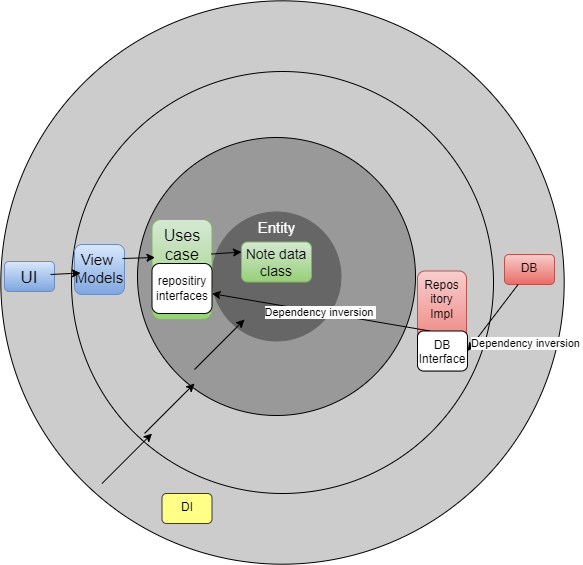

The diagram above was exported from draw.io. Its source (the exported page's mxGraphModel, read from the mxfile embedded in the PNG):
<mxGraphModel dx="796" dy="606" grid="1" gridSize="10" guides="1" tooltips="1" connect="1" arrows="1" fold="1" page="1" pageScale="1" pageWidth="850" pageHeight="1100" math="0" shadow="0">
  <root>
    <mxCell id="0" />
    <mxCell id="1" parent="0" />
    <mxCell id="CD2zxcKp3pXKDSVOohTL-10" value="" style="ellipse;whiteSpace=wrap;html=1;aspect=fixed;fillColor=#CCCCCC;" vertex="1" parent="1">
      <mxGeometry x="126.32" y="47.32" width="563.37" height="563.37" as="geometry" />
    </mxCell>
    <mxCell id="CD2zxcKp3pXKDSVOohTL-7" value="" style="ellipse;whiteSpace=wrap;html=1;aspect=fixed;fillColor=#CCCCCC;" vertex="1" parent="1">
      <mxGeometry x="197" y="118" width="422" height="422" as="geometry" />
    </mxCell>
    <mxCell id="CD2zxcKp3pXKDSVOohTL-2" value="&lt;span style=&quot;font-size: 15px;&quot;&gt;Entity&lt;br&gt;&lt;font color=&quot;#ffffff&quot;&gt;Note&lt;/font&gt;&lt;br&gt;&lt;/span&gt;" style="ellipse;whiteSpace=wrap;html=1;aspect=fixed;fillColor=#999999;" vertex="1" parent="1">
      <mxGeometry x="263" y="184" width="278" height="278" as="geometry" />
    </mxCell>
    <mxCell id="5Ls2A46Wp2cQv1Ua5Jf7-5" style="edgeStyle=orthogonalEdgeStyle;rounded=0;orthogonalLoop=1;jettySize=auto;html=1;entryX=0.5;entryY=0;entryDx=0;entryDy=0;" parent="1" source="qOgpcYmjfc8mY-rOOS97-2" edge="1">
      <mxGeometry relative="1" as="geometry">
        <mxPoint x="235" y="450" as="targetPoint" />
      </mxGeometry>
    </mxCell>
    <mxCell id="5Ls2A46Wp2cQv1Ua5Jf7-1" style="edgeStyle=orthogonalEdgeStyle;rounded=0;orthogonalLoop=1;jettySize=auto;html=1;entryX=0.5;entryY=0;entryDx=0;entryDy=0;" parent="1" source="qOgpcYmjfc8mY-rOOS97-3" edge="1">
      <mxGeometry relative="1" as="geometry">
        <mxPoint x="340" y="180" as="targetPoint" />
      </mxGeometry>
    </mxCell>
    <mxCell id="5Ls2A46Wp2cQv1Ua5Jf7-2" style="edgeStyle=orthogonalEdgeStyle;rounded=0;orthogonalLoop=1;jettySize=auto;html=1;exitX=0.5;exitY=1;exitDx=0;exitDy=0;" parent="1" source="qOgpcYmjfc8mY-rOOS97-4" edge="1">
      <mxGeometry relative="1" as="geometry">
        <mxPoint x="390" y="270" as="sourcePoint" />
        <Array as="points">
          <mxPoint x="340" y="275" />
          <mxPoint x="235" y="275" />
        </Array>
        <mxPoint x="235" y="310" as="targetPoint" />
      </mxGeometry>
    </mxCell>
    <mxCell id="5Ls2A46Wp2cQv1Ua5Jf7-3" style="edgeStyle=orthogonalEdgeStyle;rounded=0;orthogonalLoop=1;jettySize=auto;html=1;" parent="1" source="qOgpcYmjfc8mY-rOOS97-4" edge="1">
      <mxGeometry relative="1" as="geometry">
        <mxPoint x="465" y="310" as="targetPoint" />
      </mxGeometry>
    </mxCell>
    <mxCell id="5Ls2A46Wp2cQv1Ua5Jf7-4" style="edgeStyle=orthogonalEdgeStyle;rounded=0;orthogonalLoop=1;jettySize=auto;html=1;entryX=0.5;entryY=0;entryDx=0;entryDy=0;" parent="1" source="7YLFlteT1aGK7Q0Mw0vr-4" edge="1">
      <mxGeometry relative="1" as="geometry">
        <mxPoint x="465" y="450" as="targetPoint" />
      </mxGeometry>
    </mxCell>
    <mxCell id="CD2zxcKp3pXKDSVOohTL-1" value="&lt;span style=&quot;font-size: 15px;&quot;&gt;Entity&lt;br&gt;&lt;/span&gt;" style="ellipse;whiteSpace=wrap;html=1;aspect=fixed;fillColor=#666666;strokeColor=#666666;fontColor=#ffffff;verticalAlign=top;" vertex="1" parent="1">
      <mxGeometry x="337.5" y="258.5" width="129" height="129" as="geometry" />
    </mxCell>
    <mxCell id="CD2zxcKp3pXKDSVOohTL-3" value="Note data class" style="rounded=1;whiteSpace=wrap;html=1;fillColor=#d5e8d4;gradientColor=#97d077;strokeColor=#82b366;fontColor=#000000;fontSize=14;" vertex="1" parent="1">
      <mxGeometry x="367" y="288.5" width="70" height="40" as="geometry" />
    </mxCell>
    <mxCell id="CD2zxcKp3pXKDSVOohTL-4" value="Uses case" style="rounded=1;whiteSpace=wrap;html=1;verticalAlign=top;fillColor=#d5e8d4;strokeColor=#82b366;gradientColor=#97d077;fontSize=16;" vertex="1" parent="1">
      <mxGeometry x="277.5" y="266" width="60" height="100" as="geometry" />
    </mxCell>
    <mxCell id="CD2zxcKp3pXKDSVOohTL-6" value="repositiry interfaces" style="rounded=1;whiteSpace=wrap;html=1;" vertex="1" parent="1">
      <mxGeometry x="277.5" y="310" width="60" height="50" as="geometry" />
    </mxCell>
    <mxCell id="CD2zxcKp3pXKDSVOohTL-8" value="Repos&lt;br&gt;itory&lt;br&gt;Impl" style="rounded=1;whiteSpace=wrap;html=1;verticalAlign=top;fillColor=#f8cecc;gradientColor=#ea6b66;strokeColor=#b85450;" vertex="1" parent="1">
      <mxGeometry x="543" y="317.5" width="49" height="100" as="geometry" />
    </mxCell>
    <mxCell id="CD2zxcKp3pXKDSVOohTL-9" value="View&amp;nbsp;&lt;br style=&quot;font-size: 15px;&quot;&gt;Models" style="rounded=1;whiteSpace=wrap;html=1;verticalAlign=top;fillColor=#dae8fc;gradientColor=#7ea6e0;strokeColor=#6c8ebf;fontSize=15;" vertex="1" parent="1">
      <mxGeometry x="200" y="291" width="50" height="50" as="geometry" />
    </mxCell>
    <mxCell id="CD2zxcKp3pXKDSVOohTL-11" value="UI" style="rounded=1;whiteSpace=wrap;html=1;verticalAlign=top;fillColor=#dae8fc;gradientColor=#7ea6e0;strokeColor=#6c8ebf;fontSize=17;" vertex="1" parent="1">
      <mxGeometry x="130" y="308" width="50" height="30" as="geometry" />
    </mxCell>
    <mxCell id="CD2zxcKp3pXKDSVOohTL-12" value="DI" style="rounded=1;whiteSpace=wrap;html=1;verticalAlign=top;fillColor=#ffff88;strokeColor=#36393d;" vertex="1" parent="1">
      <mxGeometry x="287.5" y="540" width="50" height="30" as="geometry" />
    </mxCell>
    <mxCell id="CD2zxcKp3pXKDSVOohTL-13" value="DB" style="rounded=1;whiteSpace=wrap;html=1;verticalAlign=top;fillColor=#f8cecc;gradientColor=#ea6b66;strokeColor=#b85450;" vertex="1" parent="1">
      <mxGeometry x="630" y="301" width="50" height="30" as="geometry" />
    </mxCell>
    <mxCell id="CD2zxcKp3pXKDSVOohTL-16" value="" style="endArrow=classic;html=1;rounded=0;entryX=0;entryY=0.75;entryDx=0;entryDy=0;" edge="1" parent="1">
      <mxGeometry width="50" height="50" relative="1" as="geometry">
        <mxPoint x="176" y="321" as="sourcePoint" />
        <mxPoint x="206" y="319.5" as="targetPoint" />
      </mxGeometry>
    </mxCell>
    <mxCell id="CD2zxcKp3pXKDSVOohTL-18" value="" style="endArrow=classic;html=1;rounded=0;entryX=0;entryY=0;entryDx=0;entryDy=0;" edge="1" parent="1">
      <mxGeometry width="50" height="50" relative="1" as="geometry">
        <mxPoint x="248" y="305" as="sourcePoint" />
        <mxPoint x="280.5" y="304" as="targetPoint" />
      </mxGeometry>
    </mxCell>
    <mxCell id="CD2zxcKp3pXKDSVOohTL-19" value="Dependency inversion&amp;nbsp;" style="endArrow=classic;html=1;rounded=0;exitX=0.25;exitY=0;exitDx=0;exitDy=0;" edge="1" parent="1" source="CD2zxcKp3pXKDSVOohTL-21" target="CD2zxcKp3pXKDSVOohTL-6">
      <mxGeometry width="50" height="50" relative="1" as="geometry">
        <mxPoint x="400" y="400" as="sourcePoint" />
        <mxPoint x="450" y="350" as="targetPoint" />
      </mxGeometry>
    </mxCell>
    <mxCell id="CD2zxcKp3pXKDSVOohTL-20" value="" style="endArrow=classic;html=1;rounded=0;entryX=0;entryY=0.25;entryDx=0;entryDy=0;exitX=-0.005;exitY=0.326;exitDx=0;exitDy=0;exitPerimeter=0;" edge="1" parent="1" source="CD2zxcKp3pXKDSVOohTL-1" target="CD2zxcKp3pXKDSVOohTL-3">
      <mxGeometry width="50" height="50" relative="1" as="geometry">
        <mxPoint x="350" y="286" as="sourcePoint" />
        <mxPoint x="382.5" y="285" as="targetPoint" />
      </mxGeometry>
    </mxCell>
    <mxCell id="CD2zxcKp3pXKDSVOohTL-21" value="DB Interface" style="rounded=1;whiteSpace=wrap;html=1;verticalAlign=top;" vertex="1" parent="1">
      <mxGeometry x="543" y="377.5" width="50" height="40" as="geometry" />
    </mxCell>
    <mxCell id="CD2zxcKp3pXKDSVOohTL-22" value="Dependency inversion&amp;nbsp;" style="endArrow=classic;html=1;rounded=0;entryX=1;entryY=0.5;entryDx=0;entryDy=0;labelPosition=left;verticalLabelPosition=middle;align=right;verticalAlign=middle;" edge="1" parent="1">
      <mxGeometry x="-0.8385" y="89" width="50" height="50" relative="1" as="geometry">
        <mxPoint x="643.5889570552147" y="331" as="sourcePoint" />
        <mxPoint x="593" y="397.5" as="targetPoint" />
        <mxPoint as="offset" />
      </mxGeometry>
    </mxCell>
    <mxCell id="CD2zxcKp3pXKDSVOohTL-23" value="" style="endArrow=classic;html=1;rounded=0;" edge="1" parent="1">
      <mxGeometry width="50" height="50" relative="1" as="geometry">
        <mxPoint x="227.5" y="530" as="sourcePoint" />
        <mxPoint x="277.5" y="480" as="targetPoint" />
      </mxGeometry>
    </mxCell>
    <mxCell id="CD2zxcKp3pXKDSVOohTL-24" value="" style="endArrow=classic;html=1;rounded=0;" edge="1" parent="1">
      <mxGeometry width="50" height="50" relative="1" as="geometry">
        <mxPoint x="270" y="480" as="sourcePoint" />
        <mxPoint x="320" y="430" as="targetPoint" />
      </mxGeometry>
    </mxCell>
    <mxCell id="CD2zxcKp3pXKDSVOohTL-25" value="" style="endArrow=classic;html=1;rounded=0;" edge="1" parent="1">
      <mxGeometry width="50" height="50" relative="1" as="geometry">
        <mxPoint x="320" y="416" as="sourcePoint" />
        <mxPoint x="370" y="366" as="targetPoint" />
      </mxGeometry>
    </mxCell>
  </root>
</mxGraphModel>